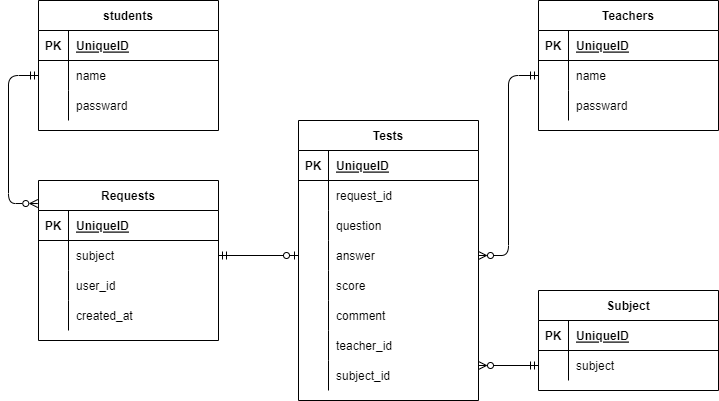

The diagram above was exported from draw.io. Its source (the exported page's mxGraphModel, read from the mxfile embedded in the PNG):
<mxGraphModel dx="800" dy="705" grid="1" gridSize="10" guides="1" tooltips="1" connect="1" arrows="1" fold="1" page="1" pageScale="1" pageWidth="827" pageHeight="1169" math="0" shadow="0">
  <root>
    <mxCell id="0" />
    <mxCell id="1" parent="0" />
    <mxCell id="2" value="students" style="shape=table;startSize=30;container=1;collapsible=1;childLayout=tableLayout;fixedRows=1;rowLines=0;fontStyle=1;align=center;resizeLast=1;" parent="1" vertex="1">
      <mxGeometry x="40" y="40" width="180" height="130" as="geometry" />
    </mxCell>
    <mxCell id="3" value="" style="shape=partialRectangle;collapsible=0;dropTarget=0;pointerEvents=0;fillColor=none;top=0;left=0;bottom=1;right=0;points=[[0,0.5],[1,0.5]];portConstraint=eastwest;" parent="2" vertex="1">
      <mxGeometry y="30" width="180" height="30" as="geometry" />
    </mxCell>
    <mxCell id="4" value="PK" style="shape=partialRectangle;connectable=0;fillColor=none;top=0;left=0;bottom=0;right=0;fontStyle=1;overflow=hidden;" parent="3" vertex="1">
      <mxGeometry width="30" height="30" as="geometry">
        <mxRectangle width="30" height="30" as="alternateBounds" />
      </mxGeometry>
    </mxCell>
    <mxCell id="5" value="UniqueID" style="shape=partialRectangle;connectable=0;fillColor=none;top=0;left=0;bottom=0;right=0;align=left;spacingLeft=6;fontStyle=5;overflow=hidden;" parent="3" vertex="1">
      <mxGeometry x="30" width="150" height="30" as="geometry">
        <mxRectangle width="150" height="30" as="alternateBounds" />
      </mxGeometry>
    </mxCell>
    <mxCell id="6" value="" style="shape=partialRectangle;collapsible=0;dropTarget=0;pointerEvents=0;fillColor=none;top=0;left=0;bottom=0;right=0;points=[[0,0.5],[1,0.5]];portConstraint=eastwest;" parent="2" vertex="1">
      <mxGeometry y="60" width="180" height="30" as="geometry" />
    </mxCell>
    <mxCell id="7" value="" style="shape=partialRectangle;connectable=0;fillColor=none;top=0;left=0;bottom=0;right=0;editable=1;overflow=hidden;" parent="6" vertex="1">
      <mxGeometry width="30" height="30" as="geometry">
        <mxRectangle width="30" height="30" as="alternateBounds" />
      </mxGeometry>
    </mxCell>
    <mxCell id="8" value="name" style="shape=partialRectangle;connectable=0;fillColor=none;top=0;left=0;bottom=0;right=0;align=left;spacingLeft=6;overflow=hidden;" parent="6" vertex="1">
      <mxGeometry x="30" width="150" height="30" as="geometry">
        <mxRectangle width="150" height="30" as="alternateBounds" />
      </mxGeometry>
    </mxCell>
    <mxCell id="9" value="" style="shape=partialRectangle;collapsible=0;dropTarget=0;pointerEvents=0;fillColor=none;top=0;left=0;bottom=0;right=0;points=[[0,0.5],[1,0.5]];portConstraint=eastwest;" parent="2" vertex="1">
      <mxGeometry y="90" width="180" height="30" as="geometry" />
    </mxCell>
    <mxCell id="10" value="" style="shape=partialRectangle;connectable=0;fillColor=none;top=0;left=0;bottom=0;right=0;editable=1;overflow=hidden;" parent="9" vertex="1">
      <mxGeometry width="30" height="30" as="geometry">
        <mxRectangle width="30" height="30" as="alternateBounds" />
      </mxGeometry>
    </mxCell>
    <mxCell id="11" value="passward" style="shape=partialRectangle;connectable=0;fillColor=none;top=0;left=0;bottom=0;right=0;align=left;spacingLeft=6;overflow=hidden;" parent="9" vertex="1">
      <mxGeometry x="30" width="150" height="30" as="geometry">
        <mxRectangle width="150" height="30" as="alternateBounds" />
      </mxGeometry>
    </mxCell>
    <mxCell id="15" value="Teachers" style="shape=table;startSize=30;container=1;collapsible=1;childLayout=tableLayout;fixedRows=1;rowLines=0;fontStyle=1;align=center;resizeLast=1;" parent="1" vertex="1">
      <mxGeometry x="540" y="40" width="180" height="130" as="geometry" />
    </mxCell>
    <mxCell id="16" value="" style="shape=partialRectangle;collapsible=0;dropTarget=0;pointerEvents=0;fillColor=none;top=0;left=0;bottom=1;right=0;points=[[0,0.5],[1,0.5]];portConstraint=eastwest;" parent="15" vertex="1">
      <mxGeometry y="30" width="180" height="30" as="geometry" />
    </mxCell>
    <mxCell id="17" value="PK" style="shape=partialRectangle;connectable=0;fillColor=none;top=0;left=0;bottom=0;right=0;fontStyle=1;overflow=hidden;" parent="16" vertex="1">
      <mxGeometry width="30" height="30" as="geometry">
        <mxRectangle width="30" height="30" as="alternateBounds" />
      </mxGeometry>
    </mxCell>
    <mxCell id="18" value="UniqueID" style="shape=partialRectangle;connectable=0;fillColor=none;top=0;left=0;bottom=0;right=0;align=left;spacingLeft=6;fontStyle=5;overflow=hidden;" parent="16" vertex="1">
      <mxGeometry x="30" width="150" height="30" as="geometry">
        <mxRectangle width="150" height="30" as="alternateBounds" />
      </mxGeometry>
    </mxCell>
    <mxCell id="19" value="" style="shape=partialRectangle;collapsible=0;dropTarget=0;pointerEvents=0;fillColor=none;top=0;left=0;bottom=0;right=0;points=[[0,0.5],[1,0.5]];portConstraint=eastwest;" parent="15" vertex="1">
      <mxGeometry y="60" width="180" height="30" as="geometry" />
    </mxCell>
    <mxCell id="20" value="" style="shape=partialRectangle;connectable=0;fillColor=none;top=0;left=0;bottom=0;right=0;editable=1;overflow=hidden;" parent="19" vertex="1">
      <mxGeometry width="30" height="30" as="geometry">
        <mxRectangle width="30" height="30" as="alternateBounds" />
      </mxGeometry>
    </mxCell>
    <mxCell id="21" value="name" style="shape=partialRectangle;connectable=0;fillColor=none;top=0;left=0;bottom=0;right=0;align=left;spacingLeft=6;overflow=hidden;" parent="19" vertex="1">
      <mxGeometry x="30" width="150" height="30" as="geometry">
        <mxRectangle width="150" height="30" as="alternateBounds" />
      </mxGeometry>
    </mxCell>
    <mxCell id="22" value="" style="shape=partialRectangle;collapsible=0;dropTarget=0;pointerEvents=0;fillColor=none;top=0;left=0;bottom=0;right=0;points=[[0,0.5],[1,0.5]];portConstraint=eastwest;" parent="15" vertex="1">
      <mxGeometry y="90" width="180" height="30" as="geometry" />
    </mxCell>
    <mxCell id="23" value="" style="shape=partialRectangle;connectable=0;fillColor=none;top=0;left=0;bottom=0;right=0;editable=1;overflow=hidden;" parent="22" vertex="1">
      <mxGeometry width="30" height="30" as="geometry">
        <mxRectangle width="30" height="30" as="alternateBounds" />
      </mxGeometry>
    </mxCell>
    <mxCell id="24" value="passward" style="shape=partialRectangle;connectable=0;fillColor=none;top=0;left=0;bottom=0;right=0;align=left;spacingLeft=6;overflow=hidden;" parent="22" vertex="1">
      <mxGeometry x="30" width="150" height="30" as="geometry">
        <mxRectangle width="150" height="30" as="alternateBounds" />
      </mxGeometry>
    </mxCell>
    <mxCell id="28" value="Requests" style="shape=table;startSize=30;container=1;collapsible=1;childLayout=tableLayout;fixedRows=1;rowLines=0;fontStyle=1;align=center;resizeLast=1;" parent="1" vertex="1">
      <mxGeometry x="40" y="220" width="180" height="160" as="geometry" />
    </mxCell>
    <mxCell id="29" value="" style="shape=partialRectangle;collapsible=0;dropTarget=0;pointerEvents=0;fillColor=none;top=0;left=0;bottom=1;right=0;points=[[0,0.5],[1,0.5]];portConstraint=eastwest;" parent="28" vertex="1">
      <mxGeometry y="30" width="180" height="30" as="geometry" />
    </mxCell>
    <mxCell id="30" value="PK" style="shape=partialRectangle;connectable=0;fillColor=none;top=0;left=0;bottom=0;right=0;fontStyle=1;overflow=hidden;" parent="29" vertex="1">
      <mxGeometry width="30" height="30" as="geometry">
        <mxRectangle width="30" height="30" as="alternateBounds" />
      </mxGeometry>
    </mxCell>
    <mxCell id="31" value="UniqueID" style="shape=partialRectangle;connectable=0;fillColor=none;top=0;left=0;bottom=0;right=0;align=left;spacingLeft=6;fontStyle=5;overflow=hidden;" parent="29" vertex="1">
      <mxGeometry x="30" width="150" height="30" as="geometry">
        <mxRectangle width="150" height="30" as="alternateBounds" />
      </mxGeometry>
    </mxCell>
    <mxCell id="32" value="" style="shape=partialRectangle;collapsible=0;dropTarget=0;pointerEvents=0;fillColor=none;top=0;left=0;bottom=0;right=0;points=[[0,0.5],[1,0.5]];portConstraint=eastwest;" parent="28" vertex="1">
      <mxGeometry y="60" width="180" height="30" as="geometry" />
    </mxCell>
    <mxCell id="33" value="" style="shape=partialRectangle;connectable=0;fillColor=none;top=0;left=0;bottom=0;right=0;editable=1;overflow=hidden;" parent="32" vertex="1">
      <mxGeometry width="30" height="30" as="geometry">
        <mxRectangle width="30" height="30" as="alternateBounds" />
      </mxGeometry>
    </mxCell>
    <mxCell id="34" value="subject" style="shape=partialRectangle;connectable=0;fillColor=none;top=0;left=0;bottom=0;right=0;align=left;spacingLeft=6;overflow=hidden;" parent="32" vertex="1">
      <mxGeometry x="30" width="150" height="30" as="geometry">
        <mxRectangle width="150" height="30" as="alternateBounds" />
      </mxGeometry>
    </mxCell>
    <mxCell id="35" value="" style="shape=partialRectangle;collapsible=0;dropTarget=0;pointerEvents=0;fillColor=none;top=0;left=0;bottom=0;right=0;points=[[0,0.5],[1,0.5]];portConstraint=eastwest;" parent="28" vertex="1">
      <mxGeometry y="90" width="180" height="30" as="geometry" />
    </mxCell>
    <mxCell id="36" value="" style="shape=partialRectangle;connectable=0;fillColor=none;top=0;left=0;bottom=0;right=0;editable=1;overflow=hidden;" parent="35" vertex="1">
      <mxGeometry width="30" height="30" as="geometry">
        <mxRectangle width="30" height="30" as="alternateBounds" />
      </mxGeometry>
    </mxCell>
    <mxCell id="37" value="user_id" style="shape=partialRectangle;connectable=0;fillColor=none;top=0;left=0;bottom=0;right=0;align=left;spacingLeft=6;overflow=hidden;" parent="35" vertex="1">
      <mxGeometry x="30" width="150" height="30" as="geometry">
        <mxRectangle width="150" height="30" as="alternateBounds" />
      </mxGeometry>
    </mxCell>
    <mxCell id="54" style="shape=partialRectangle;collapsible=0;dropTarget=0;pointerEvents=0;fillColor=none;top=0;left=0;bottom=0;right=0;points=[[0,0.5],[1,0.5]];portConstraint=eastwest;" parent="28" vertex="1">
      <mxGeometry y="120" width="180" height="30" as="geometry" />
    </mxCell>
    <mxCell id="55" style="shape=partialRectangle;connectable=0;fillColor=none;top=0;left=0;bottom=0;right=0;editable=1;overflow=hidden;" parent="54" vertex="1">
      <mxGeometry width="30" height="30" as="geometry">
        <mxRectangle width="30" height="30" as="alternateBounds" />
      </mxGeometry>
    </mxCell>
    <mxCell id="56" value="created_at" style="shape=partialRectangle;connectable=0;fillColor=none;top=0;left=0;bottom=0;right=0;align=left;spacingLeft=6;overflow=hidden;" parent="54" vertex="1">
      <mxGeometry x="30" width="150" height="30" as="geometry">
        <mxRectangle width="150" height="30" as="alternateBounds" />
      </mxGeometry>
    </mxCell>
    <mxCell id="41" value="Tests" style="shape=table;startSize=30;container=1;collapsible=1;childLayout=tableLayout;fixedRows=1;rowLines=0;fontStyle=1;align=center;resizeLast=1;" parent="1" vertex="1">
      <mxGeometry x="300" y="160" width="180" height="280" as="geometry" />
    </mxCell>
    <mxCell id="42" value="" style="shape=partialRectangle;collapsible=0;dropTarget=0;pointerEvents=0;fillColor=none;top=0;left=0;bottom=1;right=0;points=[[0,0.5],[1,0.5]];portConstraint=eastwest;" parent="41" vertex="1">
      <mxGeometry y="30" width="180" height="30" as="geometry" />
    </mxCell>
    <mxCell id="43" value="PK" style="shape=partialRectangle;connectable=0;fillColor=none;top=0;left=0;bottom=0;right=0;fontStyle=1;overflow=hidden;" parent="42" vertex="1">
      <mxGeometry width="30" height="30" as="geometry">
        <mxRectangle width="30" height="30" as="alternateBounds" />
      </mxGeometry>
    </mxCell>
    <mxCell id="44" value="UniqueID" style="shape=partialRectangle;connectable=0;fillColor=none;top=0;left=0;bottom=0;right=0;align=left;spacingLeft=6;fontStyle=5;overflow=hidden;" parent="42" vertex="1">
      <mxGeometry x="30" width="150" height="30" as="geometry">
        <mxRectangle width="150" height="30" as="alternateBounds" />
      </mxGeometry>
    </mxCell>
    <mxCell id="48" value="" style="shape=partialRectangle;collapsible=0;dropTarget=0;pointerEvents=0;fillColor=none;top=0;left=0;bottom=0;right=0;points=[[0,0.5],[1,0.5]];portConstraint=eastwest;" parent="41" vertex="1">
      <mxGeometry y="60" width="180" height="30" as="geometry" />
    </mxCell>
    <mxCell id="49" value="" style="shape=partialRectangle;connectable=0;fillColor=none;top=0;left=0;bottom=0;right=0;editable=1;overflow=hidden;" parent="48" vertex="1">
      <mxGeometry width="30" height="30" as="geometry">
        <mxRectangle width="30" height="30" as="alternateBounds" />
      </mxGeometry>
    </mxCell>
    <mxCell id="50" value="request_id" style="shape=partialRectangle;connectable=0;fillColor=none;top=0;left=0;bottom=0;right=0;align=left;spacingLeft=6;overflow=hidden;" parent="48" vertex="1">
      <mxGeometry x="30" width="150" height="30" as="geometry">
        <mxRectangle width="150" height="30" as="alternateBounds" />
      </mxGeometry>
    </mxCell>
    <mxCell id="60" style="shape=partialRectangle;collapsible=0;dropTarget=0;pointerEvents=0;fillColor=none;top=0;left=0;bottom=0;right=0;points=[[0,0.5],[1,0.5]];portConstraint=eastwest;" parent="41" vertex="1">
      <mxGeometry y="90" width="180" height="30" as="geometry" />
    </mxCell>
    <mxCell id="61" style="shape=partialRectangle;connectable=0;fillColor=none;top=0;left=0;bottom=0;right=0;editable=1;overflow=hidden;" parent="60" vertex="1">
      <mxGeometry width="30" height="30" as="geometry">
        <mxRectangle width="30" height="30" as="alternateBounds" />
      </mxGeometry>
    </mxCell>
    <mxCell id="62" value="question" style="shape=partialRectangle;connectable=0;fillColor=none;top=0;left=0;bottom=0;right=0;align=left;spacingLeft=6;overflow=hidden;" parent="60" vertex="1">
      <mxGeometry x="30" width="150" height="30" as="geometry">
        <mxRectangle width="150" height="30" as="alternateBounds" />
      </mxGeometry>
    </mxCell>
    <mxCell id="142" style="shape=partialRectangle;collapsible=0;dropTarget=0;pointerEvents=0;fillColor=none;top=0;left=0;bottom=0;right=0;points=[[0,0.5],[1,0.5]];portConstraint=eastwest;" vertex="1" parent="41">
      <mxGeometry y="120" width="180" height="30" as="geometry" />
    </mxCell>
    <mxCell id="143" style="shape=partialRectangle;connectable=0;fillColor=none;top=0;left=0;bottom=0;right=0;editable=1;overflow=hidden;" vertex="1" parent="142">
      <mxGeometry width="30" height="30" as="geometry">
        <mxRectangle width="30" height="30" as="alternateBounds" />
      </mxGeometry>
    </mxCell>
    <mxCell id="144" value="answer" style="shape=partialRectangle;connectable=0;fillColor=none;top=0;left=0;bottom=0;right=0;align=left;spacingLeft=6;overflow=hidden;" vertex="1" parent="142">
      <mxGeometry x="30" width="150" height="30" as="geometry">
        <mxRectangle width="150" height="30" as="alternateBounds" />
      </mxGeometry>
    </mxCell>
    <mxCell id="145" style="shape=partialRectangle;collapsible=0;dropTarget=0;pointerEvents=0;fillColor=none;top=0;left=0;bottom=0;right=0;points=[[0,0.5],[1,0.5]];portConstraint=eastwest;" vertex="1" parent="41">
      <mxGeometry y="150" width="180" height="30" as="geometry" />
    </mxCell>
    <mxCell id="146" style="shape=partialRectangle;connectable=0;fillColor=none;top=0;left=0;bottom=0;right=0;editable=1;overflow=hidden;" vertex="1" parent="145">
      <mxGeometry width="30" height="30" as="geometry">
        <mxRectangle width="30" height="30" as="alternateBounds" />
      </mxGeometry>
    </mxCell>
    <mxCell id="147" value="score" style="shape=partialRectangle;connectable=0;fillColor=none;top=0;left=0;bottom=0;right=0;align=left;spacingLeft=6;overflow=hidden;" vertex="1" parent="145">
      <mxGeometry x="30" width="150" height="30" as="geometry">
        <mxRectangle width="150" height="30" as="alternateBounds" />
      </mxGeometry>
    </mxCell>
    <mxCell id="148" style="shape=partialRectangle;collapsible=0;dropTarget=0;pointerEvents=0;fillColor=none;top=0;left=0;bottom=0;right=0;points=[[0,0.5],[1,0.5]];portConstraint=eastwest;" vertex="1" parent="41">
      <mxGeometry y="180" width="180" height="30" as="geometry" />
    </mxCell>
    <mxCell id="149" style="shape=partialRectangle;connectable=0;fillColor=none;top=0;left=0;bottom=0;right=0;editable=1;overflow=hidden;" vertex="1" parent="148">
      <mxGeometry width="30" height="30" as="geometry">
        <mxRectangle width="30" height="30" as="alternateBounds" />
      </mxGeometry>
    </mxCell>
    <mxCell id="150" value="comment" style="shape=partialRectangle;connectable=0;fillColor=none;top=0;left=0;bottom=0;right=0;align=left;spacingLeft=6;overflow=hidden;" vertex="1" parent="148">
      <mxGeometry x="30" width="150" height="30" as="geometry">
        <mxRectangle width="150" height="30" as="alternateBounds" />
      </mxGeometry>
    </mxCell>
    <mxCell id="151" style="shape=partialRectangle;collapsible=0;dropTarget=0;pointerEvents=0;fillColor=none;top=0;left=0;bottom=0;right=0;points=[[0,0.5],[1,0.5]];portConstraint=eastwest;" vertex="1" parent="41">
      <mxGeometry y="210" width="180" height="30" as="geometry" />
    </mxCell>
    <mxCell id="152" style="shape=partialRectangle;connectable=0;fillColor=none;top=0;left=0;bottom=0;right=0;editable=1;overflow=hidden;" vertex="1" parent="151">
      <mxGeometry width="30" height="30" as="geometry">
        <mxRectangle width="30" height="30" as="alternateBounds" />
      </mxGeometry>
    </mxCell>
    <mxCell id="153" value="teacher_id" style="shape=partialRectangle;connectable=0;fillColor=none;top=0;left=0;bottom=0;right=0;align=left;spacingLeft=6;overflow=hidden;" vertex="1" parent="151">
      <mxGeometry x="30" width="150" height="30" as="geometry">
        <mxRectangle width="150" height="30" as="alternateBounds" />
      </mxGeometry>
    </mxCell>
    <mxCell id="169" style="shape=partialRectangle;collapsible=0;dropTarget=0;pointerEvents=0;fillColor=none;top=0;left=0;bottom=0;right=0;points=[[0,0.5],[1,0.5]];portConstraint=eastwest;" vertex="1" parent="41">
      <mxGeometry y="240" width="180" height="30" as="geometry" />
    </mxCell>
    <mxCell id="170" style="shape=partialRectangle;connectable=0;fillColor=none;top=0;left=0;bottom=0;right=0;editable=1;overflow=hidden;" vertex="1" parent="169">
      <mxGeometry width="30" height="30" as="geometry">
        <mxRectangle width="30" height="30" as="alternateBounds" />
      </mxGeometry>
    </mxCell>
    <mxCell id="171" value="subject_id" style="shape=partialRectangle;connectable=0;fillColor=none;top=0;left=0;bottom=0;right=0;align=left;spacingLeft=6;overflow=hidden;" vertex="1" parent="169">
      <mxGeometry x="30" width="150" height="30" as="geometry">
        <mxRectangle width="150" height="30" as="alternateBounds" />
      </mxGeometry>
    </mxCell>
    <mxCell id="123" style="edgeStyle=none;html=1;exitX=1;exitY=0.5;exitDx=0;exitDy=0;entryX=1;entryY=0.5;entryDx=0;entryDy=0;startArrow=ERmandOne;startFill=0;endArrow=ERmandOne;endFill=0;" edge="1" parent="1" source="76">
      <mxGeometry relative="1" as="geometry">
        <mxPoint x="720" y="515" as="targetPoint" />
        <Array as="points">
          <mxPoint x="780" y="310" />
          <mxPoint x="780" y="515" />
        </Array>
      </mxGeometry>
    </mxCell>
    <mxCell id="118" style="edgeStyle=none;html=1;exitX=0;exitY=0.5;exitDx=0;exitDy=0;entryX=-0.004;entryY=0.144;entryDx=0;entryDy=0;startArrow=ERmandOne;startFill=0;endArrow=ERzeroToMany;endFill=0;entryPerimeter=0;" edge="1" parent="1" source="6" target="28">
      <mxGeometry relative="1" as="geometry">
        <Array as="points">
          <mxPoint x="10" y="115" />
          <mxPoint x="10" y="243" />
        </Array>
      </mxGeometry>
    </mxCell>
    <mxCell id="154" style="edgeStyle=none;html=1;exitX=1;exitY=0.5;exitDx=0;exitDy=0;entryX=0;entryY=0.5;entryDx=0;entryDy=0;startArrow=ERmandOne;startFill=0;endArrow=ERzeroToOne;endFill=0;" edge="1" parent="1" source="32">
      <mxGeometry relative="1" as="geometry">
        <mxPoint x="300" y="295" as="targetPoint" />
      </mxGeometry>
    </mxCell>
    <mxCell id="155" style="edgeStyle=none;html=1;exitX=0;exitY=0.5;exitDx=0;exitDy=0;entryX=1;entryY=0.5;entryDx=0;entryDy=0;startArrow=ERmandOne;startFill=0;endArrow=ERzeroToMany;endFill=0;" edge="1" parent="1" source="19">
      <mxGeometry relative="1" as="geometry">
        <mxPoint x="480" y="295" as="targetPoint" />
        <Array as="points">
          <mxPoint x="510" y="115" />
          <mxPoint x="510" y="295" />
        </Array>
      </mxGeometry>
    </mxCell>
    <mxCell id="156" value="Subject" style="shape=table;startSize=30;container=1;collapsible=1;childLayout=tableLayout;fixedRows=1;rowLines=0;fontStyle=1;align=center;resizeLast=1;" vertex="1" parent="1">
      <mxGeometry x="540" y="330" width="180" height="100" as="geometry" />
    </mxCell>
    <mxCell id="157" value="" style="shape=partialRectangle;collapsible=0;dropTarget=0;pointerEvents=0;fillColor=none;top=0;left=0;bottom=1;right=0;points=[[0,0.5],[1,0.5]];portConstraint=eastwest;" vertex="1" parent="156">
      <mxGeometry y="30" width="180" height="30" as="geometry" />
    </mxCell>
    <mxCell id="158" value="PK" style="shape=partialRectangle;connectable=0;fillColor=none;top=0;left=0;bottom=0;right=0;fontStyle=1;overflow=hidden;" vertex="1" parent="157">
      <mxGeometry width="30" height="30" as="geometry">
        <mxRectangle width="30" height="30" as="alternateBounds" />
      </mxGeometry>
    </mxCell>
    <mxCell id="159" value="UniqueID" style="shape=partialRectangle;connectable=0;fillColor=none;top=0;left=0;bottom=0;right=0;align=left;spacingLeft=6;fontStyle=5;overflow=hidden;" vertex="1" parent="157">
      <mxGeometry x="30" width="150" height="30" as="geometry">
        <mxRectangle width="150" height="30" as="alternateBounds" />
      </mxGeometry>
    </mxCell>
    <mxCell id="160" value="" style="shape=partialRectangle;collapsible=0;dropTarget=0;pointerEvents=0;fillColor=none;top=0;left=0;bottom=0;right=0;points=[[0,0.5],[1,0.5]];portConstraint=eastwest;" vertex="1" parent="156">
      <mxGeometry y="60" width="180" height="30" as="geometry" />
    </mxCell>
    <mxCell id="161" value="" style="shape=partialRectangle;connectable=0;fillColor=none;top=0;left=0;bottom=0;right=0;editable=1;overflow=hidden;" vertex="1" parent="160">
      <mxGeometry width="30" height="30" as="geometry">
        <mxRectangle width="30" height="30" as="alternateBounds" />
      </mxGeometry>
    </mxCell>
    <mxCell id="162" value="subject" style="shape=partialRectangle;connectable=0;fillColor=none;top=0;left=0;bottom=0;right=0;align=left;spacingLeft=6;overflow=hidden;" vertex="1" parent="160">
      <mxGeometry x="30" width="150" height="30" as="geometry">
        <mxRectangle width="150" height="30" as="alternateBounds" />
      </mxGeometry>
    </mxCell>
    <mxCell id="172" style="edgeStyle=none;html=1;exitX=0;exitY=0.5;exitDx=0;exitDy=0;startArrow=ERmandOne;startFill=0;endArrow=ERzeroToMany;endFill=0;" edge="1" parent="1" source="160">
      <mxGeometry relative="1" as="geometry">
        <mxPoint x="480" y="405" as="targetPoint" />
      </mxGeometry>
    </mxCell>
  </root>
</mxGraphModel>